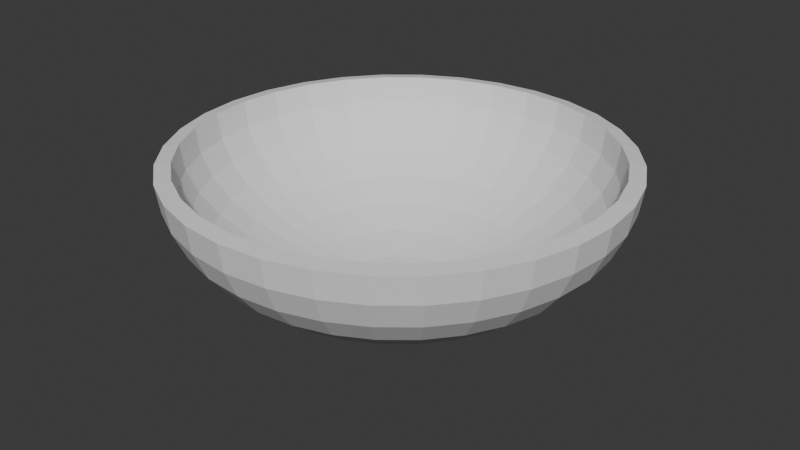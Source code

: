 # Source: BowlBase.blend  (saved by Blender 5.2.44; exported with 4.5.12 LTS)
import bpy
from mathutils import Matrix  # noqa: F401  (used for matrix-valued properties, if any)

bpy.ops.wm.read_factory_settings(use_empty=True)
scene = bpy.context.scene
scene.name = 'Scene'

# ---- collections
col_collection = bpy.data.collections.new('Collection'); scene.collection.children.link(col_collection)

# ---- world
world_world = bpy.data.worlds.new('World'); scene.world = world_world
world_world.use_nodes = True; world_world.node_tree.nodes.clear()
_N = world_world.node_tree.nodes; _L = world_world.node_tree.links
n0 = _N.new('ShaderNodeOutputWorld'); n0.name = 'World Output'; n0.location = (200, 100)
n1 = _N.new('ShaderNodeBackground'); n1.name = 'Background'; n1.location = (-200, 100)
n1.inputs[0].default_value = (0.05088, 0.05088, 0.05088, 1.0)
_L.new(n1.outputs[0], n0.inputs[0])
n0.is_active_output = True
world_world.color = (0.05088, 0.05088, 0.05088)
world_world.sun_shadow_jitter_overblur = 0.0

# ---- meshes
me_sphere = bpy.data.meshes.new('Sphere')
me_sphere.from_pydata([(0.0, 1.0, -0.2008), (0.0, 0.9808, -0.3276), (0.0, 0.8315, -0.5619), (0.0, 0.0, -0.8508), (0.1951, 0.9808, -0.2008), (0.1913, 0.9619, -0.3276), (0.1802, 0.9061, -0.4496), (0.1622, 0.8155, -0.5619), (0.1379, 0.6935, -0.6604), (0.1084, 0.5449, -0.7413), (0.07466, 0.3753, -0.8013), (0.03806, 0.1913, -0.8383), (0.3827, 0.9239, -0.2008), (0.3753, 0.9061, -0.3276), (0.3536, 0.8536, -0.4496), (0.3182, 0.7682, -0.5619), (0.2706, 0.6533, -0.6604), (0.2126, 0.5133, -0.7413), (0.1464, 0.3536, -0.8013), (0.07466, 0.1802, -0.8383), (0.5556, 0.8315, -0.2008), (0.5449, 0.8155, -0.3276), (0.5133, 0.7682, -0.4496), (0.4619, 0.6913, -0.5619), (0.3928, 0.5879, -0.6604), (0.3087, 0.4619, -0.7413), (0.2126, 0.3182, -0.8013), (0.1084, 0.1622, -0.8383), (0.7071, 0.7071, -0.2008), (0.6935, 0.6935, -0.3276), (0.6533, 0.6533, -0.4496), (0.5879, 0.5879, -0.5619), (0.5, 0.5, -0.6604), (0.3928, 0.3928, -0.7413), (0.2706, 0.2706, -0.8013), (0.1379, 0.1379, -0.8383), (0.8315, 0.5556, -0.2008), (0.8155, 0.5449, -0.3276), (0.7682, 0.5133, -0.4496), (0.6913, 0.4619, -0.5619), (0.5879, 0.3928, -0.6604), (0.4619, 0.3087, -0.7413), (0.3182, 0.2126, -0.8013), (0.1622, 0.1084, -0.8383), (0.9239, 0.3827, -0.2008), (0.9061, 0.3753, -0.3276), (0.8536, 0.3536, -0.4496), (0.7682, 0.3182, -0.5619), (0.6533, 0.2706, -0.6604), (0.5133, 0.2126, -0.7413), (0.3536, 0.1464, -0.8013), (0.1802, 0.07466, -0.8383), (0.9808, 0.1951, -0.2008), (0.9619, 0.1913, -0.3276), (0.9061, 0.1802, -0.4496), (0.8155, 0.1622, -0.5619), (0.6935, 0.1379, -0.6604), (0.5449, 0.1084, -0.7413), (0.3753, 0.07466, -0.8013), (0.1913, 0.03806, -0.8383), (1.0, -1.639e-07, -0.2008), (0.9808, -8.941e-08, -0.3276), (0.9239, 4.47e-08, -0.4496), (0.8315, -8.941e-08, -0.5619), (0.7071, 1.49e-08, -0.6604), (0.5556, -5.215e-08, -0.7413), (0.3827, -2.235e-08, -0.8013), (0.1951, -1.118e-08, -0.8383), (0.9808, -0.1951, -0.2008), (0.9619, -0.1913, -0.3276), (0.9061, -0.1802, -0.4496), (0.8155, -0.1622, -0.5619), (0.6935, -0.1379, -0.6604), (0.5449, -0.1084, -0.7413), (0.3753, -0.07466, -0.8013), (0.1913, -0.03806, -0.8383), (0.9239, -0.3827, -0.2008), (0.9061, -0.3753, -0.3276), (0.8536, -0.3536, -0.4496), (0.7682, -0.3182, -0.5619), (0.6533, -0.2706, -0.6604), (0.5133, -0.2126, -0.7413), (0.3536, -0.1464, -0.8013), (0.1802, -0.07466, -0.8383), (0.8315, -0.5556, -0.2008), (0.8155, -0.5449, -0.3276), (0.7682, -0.5133, -0.4496), (0.6913, -0.4619, -0.5619), (0.5879, -0.3928, -0.6604), (0.4619, -0.3087, -0.7413), (0.3182, -0.2126, -0.8013), (0.1622, -0.1084, -0.8383), (0.7071, -0.7071, -0.2008), (0.6935, -0.6935, -0.3276), (0.6533, -0.6533, -0.4496), (0.5879, -0.5879, -0.5619), (0.5, -0.5, -0.6604), (0.3928, -0.3928, -0.7413), (0.2706, -0.2706, -0.8013), (0.1379, -0.1379, -0.8383), (0.5556, -0.8315, -0.2008), (0.5449, -0.8155, -0.3276), (0.5133, -0.7682, -0.4496), (0.4619, -0.6913, -0.5619), (0.3928, -0.5879, -0.6604), (0.3087, -0.4619, -0.7413), (0.2126, -0.3182, -0.8013), (0.1084, -0.1622, -0.8383), (0.3827, -0.9239, -0.2008), (0.3753, -0.9061, -0.3276), (0.3536, -0.8536, -0.4496), (0.3182, -0.7682, -0.5619), (0.2706, -0.6533, -0.6604), (0.2126, -0.5133, -0.7413), (0.1464, -0.3536, -0.8013), (0.07466, -0.1802, -0.8383), (0.1951, -0.9808, -0.2008), (0.1913, -0.9619, -0.3276), (0.1802, -0.9061, -0.4496), (0.1622, -0.8155, -0.5619), (0.1379, -0.6935, -0.6604), (0.1084, -0.5449, -0.7413), (0.07466, -0.3753, -0.8013), (0.03806, -0.1913, -0.8383), (-3.278e-07, -1.0, -0.2008), (-1.341e-07, -0.9808, -0.3276), (2.98e-08, -0.9239, -0.4496), (-1.043e-07, -0.8315, -0.5619), (-1.49e-08, -0.7071, -0.6604), (-9.686e-08, -0.5556, -0.7413), (-5.215e-08, -0.3827, -0.8013), (-7.451e-09, -0.1951, -0.8383), (-0.1951, -0.9808, -0.2008), (-0.1913, -0.9619, -0.3276), (-0.1802, -0.9061, -0.4496), (-0.1622, -0.8155, -0.5619), (-0.1379, -0.6935, -0.6604), (-0.1084, -0.5449, -0.7413), (-0.07466, -0.3753, -0.8013), (-0.03806, -0.1913, -0.8383), (-0.3827, -0.9239, -0.2008), (-0.3753, -0.9061, -0.3276), (-0.3536, -0.8536, -0.4496), (-0.3182, -0.7682, -0.5619), (-0.2706, -0.6533, -0.6604), (-0.2126, -0.5133, -0.7413), (-0.1464, -0.3536, -0.8013), (-0.07466, -0.1802, -0.8383), (-0.5556, -0.8315, -0.2008), (-0.5449, -0.8155, -0.3276), (-0.5133, -0.7682, -0.4496), (-0.4619, -0.6913, -0.5619), (-0.3928, -0.5879, -0.6604), (-0.3087, -0.4619, -0.7413), (-0.2126, -0.3182, -0.8013), (-0.1084, -0.1622, -0.8383), (-0.7071, -0.7071, -0.2008), (-0.6935, -0.6935, -0.3276), (-0.6533, -0.6533, -0.4496), (-0.5879, -0.5879, -0.5619), (-0.5, -0.5, -0.6604), (-0.3928, -0.3928, -0.7413), (-0.2706, -0.2706, -0.8013), (-0.1379, -0.1379, -0.8383), (-0.8315, -0.5556, -0.2008), (-0.8155, -0.5449, -0.3276), (-0.7682, -0.5133, -0.4496), (-0.6913, -0.4619, -0.5619), (-0.5879, -0.3928, -0.6604), (-0.4619, -0.3087, -0.7413), (-0.3182, -0.2126, -0.8013), (-0.1622, -0.1084, -0.8383), (-0.9239, -0.3827, -0.2008), (-0.9061, -0.3753, -0.3276), (-0.8536, -0.3536, -0.4496), (-0.7682, -0.3182, -0.5619), (-0.6533, -0.2706, -0.6604), (-0.5133, -0.2126, -0.7413), (-0.3536, -0.1464, -0.8013), (-0.1802, -0.07466, -0.8383), (-0.9808, -0.1951, -0.2008), (-0.9619, -0.1913, -0.3276), (-0.9061, -0.1802, -0.4496), (-0.8155, -0.1622, -0.5619), (-0.6935, -0.1379, -0.6604), (-0.5449, -0.1084, -0.7413), (-0.3753, -0.07466, -0.8013), (-0.1913, -0.03806, -0.8383), (-1.0, 4.47e-07, -0.2008), (-0.9808, 2.682e-07, -0.3276), (-0.9239, 1.49e-08, -0.4496), (-0.8315, 1.639e-07, -0.5619), (-0.7071, 2.98e-08, -0.6604), (-0.5556, 1.49e-07, -0.7413), (-0.3827, 5.215e-08, -0.8013), (-0.1951, 1.863e-08, -0.8383), (-0.9808, 0.1951, -0.2008), (-0.9619, 0.1913, -0.3276), (-0.9061, 0.1802, -0.4496), (-0.8155, 0.1622, -0.5619), (-0.6935, 0.1379, -0.6604), (-0.5449, 0.1084, -0.7413), (-0.3753, 0.07466, -0.8013), (-0.1913, 0.03806, -0.8383), (-0.9239, 0.3827, -0.2008), (-0.9061, 0.3753, -0.3276), (-0.8536, 0.3536, -0.4496), (-0.7682, 0.3182, -0.5619), (-0.6533, 0.2706, -0.6604), (-0.5133, 0.2126, -0.7413), (-0.3536, 0.1464, -0.8013), (-0.1802, 0.07466, -0.8383), (-0.8315, 0.5556, -0.2008), (-0.8155, 0.5449, -0.3276), (-0.7682, 0.5133, -0.4496), (-0.6913, 0.4619, -0.5619), (-0.5879, 0.3928, -0.6604), (-0.4619, 0.3087, -0.7413), (-0.3182, 0.2126, -0.8013), (-0.1622, 0.1084, -0.8383), (-0.7071, 0.7071, -0.2008), (-0.6935, 0.6935, -0.3276), (-0.6533, 0.6533, -0.4496), (-0.5879, 0.5879, -0.5619), (-0.5, 0.5, -0.6604), (-0.3928, 0.3928, -0.7413), (-0.2706, 0.2706, -0.8013), (-0.1379, 0.1379, -0.8383), (-0.5556, 0.8315, -0.2008), (-0.5449, 0.8155, -0.3276), (-0.5133, 0.7682, -0.4496), (-0.4619, 0.6913, -0.5619), (-0.3928, 0.5879, -0.6604), (-0.3087, 0.4619, -0.7413), (-0.2126, 0.3182, -0.8013), (-0.1084, 0.1622, -0.8383), (-0.3827, 0.9239, -0.2008), (-0.3753, 0.9061, -0.3276), (-0.3536, 0.8536, -0.4496), (-0.3182, 0.7682, -0.5619), (-0.2706, 0.6533, -0.6604), (-0.2126, 0.5133, -0.7413), (-0.1464, 0.3536, -0.8013), (-0.07466, 0.1802, -0.8383), (-0.1951, 0.9808, -0.2008), (-0.1913, 0.9619, -0.3276), (-0.1802, 0.9061, -0.4496), (-0.1622, 0.8155, -0.5619), (-0.1379, 0.6935, -0.6604), (-0.1084, 0.5449, -0.7413), (-0.07466, 0.3753, -0.8013), (-0.03806, 0.1913, -0.8383), (5.96e-08, 0.9239, -0.4496), (8.941e-08, 0.7071, -0.6604), (2.161e-07, 0.5556, -0.7413), (6.706e-08, 0.3827, -0.8013), (1.49e-08, 0.1951, -0.8383)], [], [(253, 2, 7, 8), (254, 253, 8, 9), (255, 254, 9, 10), (256, 255, 10, 11), (3, 256, 11), (1, 0, 4, 5), (252, 1, 5, 6), (2, 252, 6, 7), (7, 6, 14, 15), (8, 7, 15, 16), (9, 8, 16, 17), (10, 9, 17, 18), (11, 10, 18, 19), (3, 11, 19), (5, 4, 12, 13), (6, 5, 13, 14), (19, 18, 26, 27), (3, 19, 27), (13, 12, 20, 21), (14, 13, 21, 22), (15, 14, 22, 23), (16, 15, 23, 24), (17, 16, 24, 25), (18, 17, 25, 26), (24, 23, 31, 32), (25, 24, 32, 33), (26, 25, 33, 34), (27, 26, 34, 35), (3, 27, 35), (21, 20, 28, 29), (22, 21, 29, 30), (23, 22, 30, 31), (3, 35, 43), (29, 28, 36, 37), (30, 29, 37, 38), (31, 30, 38, 39), (32, 31, 39, 40), (33, 32, 40, 41), (34, 33, 41, 42), (35, 34, 42, 43), (40, 39, 47, 48), (41, 40, 48, 49), (42, 41, 49, 50), (43, 42, 50, 51), (3, 43, 51), (37, 36, 44, 45), (38, 37, 45, 46), (39, 38, 46, 47), (3, 51, 59), (45, 44, 52, 53), (46, 45, 53, 54), (47, 46, 54, 55), (48, 47, 55, 56), (49, 48, 56, 57), (50, 49, 57, 58), (51, 50, 58, 59), (57, 56, 64, 65), (58, 57, 65, 66), (59, 58, 66, 67), (3, 59, 67), (53, 52, 60, 61), (54, 53, 61, 62), (55, 54, 62, 63), (56, 55, 63, 64), (62, 61, 69, 70), (63, 62, 70, 71), (64, 63, 71, 72), (65, 64, 72, 73), (66, 65, 73, 74), (67, 66, 74, 75), (3, 67, 75), (61, 60, 68, 69), (74, 73, 81, 82), (75, 74, 82, 83), (3, 75, 83), (69, 68, 76, 77), (70, 69, 77, 78), (71, 70, 78, 79), (72, 71, 79, 80), (73, 72, 80, 81), (78, 77, 85, 86), (79, 78, 86, 87), (80, 79, 87, 88), (81, 80, 88, 89), (82, 81, 89, 90), (83, 82, 90, 91), (3, 83, 91), (77, 76, 84, 85), (90, 89, 97, 98), (91, 90, 98, 99), (3, 91, 99), (85, 84, 92, 93), (86, 85, 93, 94), (87, 86, 94, 95), (88, 87, 95, 96), (89, 88, 96, 97), (95, 94, 102, 103), (96, 95, 103, 104), (97, 96, 104, 105), (98, 97, 105, 106), (99, 98, 106, 107), (3, 99, 107), (93, 92, 100, 101), (94, 93, 101, 102), (107, 106, 114, 115), (3, 107, 115), (101, 100, 108, 109), (102, 101, 109, 110), (103, 102, 110, 111), (104, 103, 111, 112), (105, 104, 112, 113), (106, 105, 113, 114), (111, 110, 118, 119), (112, 111, 119, 120), (113, 112, 120, 121), (114, 113, 121, 122), (115, 114, 122, 123), (3, 115, 123), (109, 108, 116, 117), (110, 109, 117, 118), (123, 122, 130, 131), (3, 123, 131), (117, 116, 124, 125), (118, 117, 125, 126), (119, 118, 126, 127), (120, 119, 127, 128), (121, 120, 128, 129), (122, 121, 129, 130), (128, 127, 135, 136), (129, 128, 136, 137), (130, 129, 137, 138), (131, 130, 138, 139), (3, 131, 139), (125, 124, 132, 133), (126, 125, 133, 134), (127, 126, 134, 135), (3, 139, 147), (133, 132, 140, 141), (134, 133, 141, 142), (135, 134, 142, 143), (136, 135, 143, 144), (137, 136, 144, 145), (138, 137, 145, 146), (139, 138, 146, 147), (145, 144, 152, 153), (146, 145, 153, 154), (147, 146, 154, 155), (3, 147, 155), (141, 140, 148, 149), (142, 141, 149, 150), (143, 142, 150, 151), (144, 143, 151, 152), (149, 148, 156, 157), (150, 149, 157, 158), (151, 150, 158, 159), (152, 151, 159, 160), (153, 152, 160, 161), (154, 153, 161, 162), (155, 154, 162, 163), (3, 155, 163), (161, 160, 168, 169), (162, 161, 169, 170), (163, 162, 170, 171), (3, 163, 171), (157, 156, 164, 165), (158, 157, 165, 166), (159, 158, 166, 167), (160, 159, 167, 168), (166, 165, 173, 174), (167, 166, 174, 175), (168, 167, 175, 176), (169, 168, 176, 177), (170, 169, 177, 178), (171, 170, 178, 179), (3, 171, 179), (165, 164, 172, 173), (178, 177, 185, 186), (179, 178, 186, 187), (3, 179, 187), (173, 172, 180, 181), (174, 173, 181, 182), (175, 174, 182, 183), (176, 175, 183, 184), (177, 176, 184, 185), (182, 181, 189, 190), (183, 182, 190, 191), (184, 183, 191, 192), (185, 184, 192, 193), (186, 185, 193, 194), (187, 186, 194, 195), (3, 187, 195), (181, 180, 188, 189), (194, 193, 201, 202), (195, 194, 202, 203), (3, 195, 203), (189, 188, 196, 197), (190, 189, 197, 198), (191, 190, 198, 199), (192, 191, 199, 200), (193, 192, 200, 201), (199, 198, 206, 207), (200, 199, 207, 208), (201, 200, 208, 209), (202, 201, 209, 210), (203, 202, 210, 211), (3, 203, 211), (197, 196, 204, 205), (198, 197, 205, 206), (211, 210, 218, 219), (3, 211, 219), (205, 204, 212, 213), (206, 205, 213, 214), (207, 206, 214, 215), (208, 207, 215, 216), (209, 208, 216, 217), (210, 209, 217, 218), (216, 215, 223, 224), (217, 216, 224, 225), (218, 217, 225, 226), (219, 218, 226, 227), (3, 219, 227), (213, 212, 220, 221), (214, 213, 221, 222), (215, 214, 222, 223), (3, 227, 235), (221, 220, 228, 229), (222, 221, 229, 230), (223, 222, 230, 231), (224, 223, 231, 232), (225, 224, 232, 233), (226, 225, 233, 234), (227, 226, 234, 235), (232, 231, 239, 240), (233, 232, 240, 241), (234, 233, 241, 242), (235, 234, 242, 243), (3, 235, 243), (229, 228, 236, 237), (230, 229, 237, 238), (231, 230, 238, 239), (3, 243, 251), (237, 236, 244, 245), (238, 237, 245, 246), (239, 238, 246, 247), (240, 239, 247, 248), (241, 240, 248, 249), (242, 241, 249, 250), (243, 242, 250, 251), (249, 248, 253, 254), (250, 249, 254, 255), (251, 250, 255, 256), (3, 251, 256), (245, 244, 0, 1), (246, 245, 1, 252), (247, 246, 252, 2), (248, 247, 2, 253)])
_uv = me_sphere.uv_layers.new(name='UVMap')
_uv.uv.foreach_set('vector', [0.75, 0.25, 0.75, 0.3125, 0.7188, 0.3125, 0.7188, 0.25, 0.75, 0.1875, 0.75, 0.25, 0.7188, 0.25, 0.7188, 0.1875, 0.75, 0.125, 0.75, 0.1875, 0.7188, 0.1875, 0.7188, 0.125, 0.75, 0.0625, 0.75, 0.125, 0.7188, 0.125, 0.7188, 0.0625, 0.7344, 0.0, 0.75, 0.0625, 0.7188, 0.0625, 0.75, 0.4375, 0.75, 0.5, 0.7188, 0.5, 0.7188, 0.4375, 0.75, 0.375, 0.75, 0.4375, 0.7188, 0.4375, 0.7188, 0.375, 0.75, 0.3125, 0.75, 0.375, 0.7188, 0.375, 0.7188, 0.3125, 0.7188, 0.3125, 0.7188, 0.375, 0.6875, 0.375, 0.6875, 0.3125, 0.7188, 0.25, 0.7188, 0.3125, 0.6875, 0.3125, 0.6875, 0.25, 0.7188, 0.1875, 0.7188, 0.25, 0.6875, 0.25, 0.6875, 0.1875, 0.7188, 0.125, 0.7188, 0.1875, 0.6875, 0.1875, 0.6875, 0.125, 0.7188, 0.0625, 0.7188, 0.125, 0.6875, 0.125, 0.6875, 0.0625, 0.7031, 0.0, 0.7188, 0.0625, 0.6875, 0.0625, 0.7188, 0.4375, 0.7188, 0.5, 0.6875, 0.5, 0.6875, 0.4375, 0.7188, 0.375, 0.7188, 0.4375, 0.6875, 0.4375, 0.6875, 0.375, 0.6875, 0.0625, 0.6875, 0.125, 0.6562, 0.125, 0.6562, 0.0625, 0.6719, 0.0, 0.6875, 0.0625, 0.6562, 0.0625, 0.6875, 0.4375, 0.6875, 0.5, 0.6562, 0.5, 0.6562, 0.4375, 0.6875, 0.375, 0.6875, 0.4375, 0.6562, 0.4375, 0.6562, 0.375, 0.6875, 0.3125, 0.6875, 0.375, 0.6562, 0.375, 0.6562, 0.3125, 0.6875, 0.25, 0.6875, 0.3125, 0.6562, 0.3125, 0.6562, 0.25, 0.6875, 0.1875, 0.6875, 0.25, 0.6562, 0.25, 0.6562, 0.1875, 0.6875, 0.125, 0.6875, 0.1875, 0.6562, 0.1875, 0.6562, 0.125, 0.6562, 0.25, 0.6562, 0.3125, 0.625, 0.3125, 0.625, 0.25, 0.6562, 0.1875, 0.6562, 0.25, 0.625, 0.25, 0.625, 0.1875, 0.6562, 0.125, 0.6562, 0.1875, 0.625, 0.1875, 0.625, 0.125, 0.6562, 0.0625, 0.6562, 0.125, 0.625, 0.125, 0.625, 0.0625, 0.6406, 0.0, 0.6562, 0.0625, 0.625, 0.0625, 0.6562, 0.4375, 0.6562, 0.5, 0.625, 0.5, 0.625, 0.4375, 0.6562, 0.375, 0.6562, 0.4375, 0.625, 0.4375, 0.625, 0.375, 0.6562, 0.3125, 0.6562, 0.375, 0.625, 0.375, 0.625, 0.3125, 0.6094, 0.0, 0.625, 0.0625, 0.5938, 0.0625, 0.625, 0.4375, 0.625, 0.5, 0.5938, 0.5, 0.5938, 0.4375, 0.625, 0.375, 0.625, 0.4375, 0.5938, 0.4375, 0.5938, 0.375, 0.625, 0.3125, 0.625, 0.375, 0.5938, 0.375, 0.5938, 0.3125, 0.625, 0.25, 0.625, 0.3125, 0.5938, 0.3125, 0.5938, 0.25, 0.625, 0.1875, 0.625, 0.25, 0.5938, 0.25, 0.5938, 0.1875, 0.625, 0.125, 0.625, 0.1875, 0.5938, 0.1875, 0.5938, 0.125, 0.625, 0.0625, 0.625, 0.125, 0.5938, 0.125, 0.5938, 0.0625, 0.5938, 0.25, 0.5938, 0.3125, 0.5625, 0.3125, 0.5625, 0.25, 0.5938, 0.1875, 0.5938, 0.25, 0.5625, 0.25, 0.5625, 0.1875, 0.5938, 0.125, 0.5938, 0.1875, 0.5625, 0.1875, 0.5625, 0.125, 0.5938, 0.0625, 0.5938, 0.125, 0.5625, 0.125, 0.5625, 0.0625, 0.5781, 0.0, 0.5938, 0.0625, 0.5625, 0.0625, 0.5938, 0.4375, 0.5938, 0.5, 0.5625, 0.5, 0.5625, 0.4375, 0.5938, 0.375, 0.5938, 0.4375, 0.5625, 0.4375, 0.5625, 0.375, 0.5938, 0.3125, 0.5938, 0.375, 0.5625, 0.375, 0.5625, 0.3125, 0.5469, 0.0, 0.5625, 0.0625, 0.5312, 0.0625, 0.5625, 0.4375, 0.5625, 0.5, 0.5312, 0.5, 0.5312, 0.4375, 0.5625, 0.375, 0.5625, 0.4375, 0.5312, 0.4375, 0.5312, 0.375, 0.5625, 0.3125, 0.5625, 0.375, 0.5312, 0.375, 0.5312, 0.3125, 0.5625, 0.25, 0.5625, 0.3125, 0.5312, 0.3125, 0.5312, 0.25, 0.5625, 0.1875, 0.5625, 0.25, 0.5312, 0.25, 0.5312, 0.1875, 0.5625, 0.125, 0.5625, 0.1875, 0.5312, 0.1875, 0.5312, 0.125, 0.5625, 0.0625, 0.5625, 0.125, 0.5312, 0.125, 0.5312, 0.0625, 0.5312, 0.1875, 0.5312, 0.25, 0.5, 0.25, 0.5, 0.1875, 0.5312, 0.125, 0.5312, 0.1875, 0.5, 0.1875, 0.5, 0.125, 0.5312, 0.0625, 0.5312, 0.125, 0.5, 0.125, 0.5, 0.0625, 0.5156, 0.0, 0.5312, 0.0625, 0.5, 0.0625, 0.5312, 0.4375, 0.5312, 0.5, 0.5, 0.5, 0.5, 0.4375, 0.5312, 0.375, 0.5312, 0.4375, 0.5, 0.4375, 0.5, 0.375, 0.5312, 0.3125, 0.5312, 0.375, 0.5, 0.375, 0.5, 0.3125, 0.5312, 0.25, 0.5312, 0.3125, 0.5, 0.3125, 0.5, 0.25, 0.5, 0.375, 0.5, 0.4375, 0.4688, 0.4375, 0.4688, 0.375, 0.5, 0.3125, 0.5, 0.375, 0.4688, 0.375, 0.4687, 0.3125, 0.5, 0.25, 0.5, 0.3125, 0.4687, 0.3125, 0.4688, 0.25, 0.5, 0.1875, 0.5, 0.25, 0.4688, 0.25, 0.4688, 0.1875, 0.5, 0.125, 0.5, 0.1875, 0.4688, 0.1875, 0.4688, 0.125, 0.5, 0.0625, 0.5, 0.125, 0.4688, 0.125, 0.4688, 0.0625, 0.4844, 0.0, 0.5, 0.0625, 0.4688, 0.0625, 0.5, 0.4375, 0.5, 0.5, 0.4687, 0.5, 0.4688, 0.4375, 0.4688, 0.125, 0.4688, 0.1875, 0.4375, 0.1875, 0.4375, 0.125, 0.4688, 0.0625, 0.4688, 0.125, 0.4375, 0.125, 0.4375, 0.0625, 0.4531, 0.0, 0.4688, 0.0625, 0.4375, 0.0625, 0.4688, 0.4375, 0.4687, 0.5, 0.4375, 0.5, 0.4375, 0.4375, 0.4688, 0.375, 0.4688, 0.4375, 0.4375, 0.4375, 0.4375, 0.375, 0.4687, 0.3125, 0.4688, 0.375, 0.4375, 0.375, 0.4375, 0.3125, 0.4688, 0.25, 0.4687, 0.3125, 0.4375, 0.3125, 0.4375, 0.25, 0.4688, 0.1875, 0.4688, 0.25, 0.4375, 0.25, 0.4375, 0.1875, 0.4375, 0.375, 0.4375, 0.4375, 0.4062, 0.4375, 0.4062, 0.375, 0.4375, 0.3125, 0.4375, 0.375, 0.4062, 0.375, 0.4062, 0.3125, 0.4375, 0.25, 0.4375, 0.3125, 0.4062, 0.3125, 0.4062, 0.25, 0.4375, 0.1875, 0.4375, 0.25, 0.4062, 0.25, 0.4062, 0.1875, 0.4375, 0.125, 0.4375, 0.1875, 0.4062, 0.1875, 0.4062, 0.125, 0.4375, 0.0625, 0.4375, 0.125, 0.4062, 0.125, 0.4062, 0.0625, 0.4219, 0.0, 0.4375, 0.0625, 0.4062, 0.0625, 0.4375, 0.4375, 0.4375, 0.5, 0.4062, 0.5, 0.4062, 0.4375, 0.4062, 0.125, 0.4062, 0.1875, 0.375, 0.1875, 0.375, 0.125, 0.4062, 0.0625, 0.4062, 0.125, 0.375, 0.125, 0.375, 0.0625, 0.3906, 0.0, 0.4062, 0.0625, 0.375, 0.0625, 0.4062, 0.4375, 0.4062, 0.5, 0.375, 0.5, 0.375, 0.4375, 0.4062, 0.375, 0.4062, 0.4375, 0.375, 0.4375, 0.375, 0.375, 0.4062, 0.3125, 0.4062, 0.375, 0.375, 0.375, 0.375, 0.3125, 0.4062, 0.25, 0.4062, 0.3125, 0.375, 0.3125, 0.375, 0.25, 0.4062, 0.1875, 0.4062, 0.25, 0.375, 0.25, 0.375, 0.1875, 0.375, 0.3125, 0.375, 0.375, 0.3438, 0.375, 0.3438, 0.3125, 0.375, 0.25, 0.375, 0.3125, 0.3438, 0.3125, 0.3438, 0.25, 0.375, 0.1875, 0.375, 0.25, 0.3438, 0.25, 0.3438, 0.1875, 0.375, 0.125, 0.375, 0.1875, 0.3438, 0.1875, 0.3438, 0.125, 0.375, 0.0625, 0.375, 0.125, 0.3438, 0.125, 0.3438, 0.0625, 0.3594, 0.0, 0.375, 0.0625, 0.3438, 0.0625, 0.375, 0.4375, 0.375, 0.5, 0.3437, 0.5, 0.3438, 0.4375, 0.375, 0.375, 0.375, 0.4375, 0.3438, 0.4375, 0.3438, 0.375, 0.3438, 0.0625, 0.3438, 0.125, 0.3125, 0.125, 0.3125, 0.0625, 0.3281, 0.0, 0.3438, 0.0625, 0.3125, 0.0625, 0.3438, 0.4375, 0.3437, 0.5, 0.3125, 0.5, 0.3125, 0.4375, 0.3438, 0.375, 0.3438, 0.4375, 0.3125, 0.4375, 0.3125, 0.375, 0.3438, 0.3125, 0.3438, 0.375, 0.3125, 0.375, 0.3125, 0.3125, 0.3438, 0.25, 0.3438, 0.3125, 0.3125, 0.3125, 0.3125, 0.25, 0.3438, 0.1875, 0.3438, 0.25, 0.3125, 0.25, 0.3125, 0.1875, 0.3438, 0.125, 0.3438, 0.1875, 0.3125, 0.1875, 0.3125, 0.125, 0.3125, 0.3125, 0.3125, 0.375, 0.2812, 0.375, 0.2812, 0.3125, 0.3125, 0.25, 0.3125, 0.3125, 0.2812, 0.3125, 0.2812, 0.25, 0.3125, 0.1875, 0.3125, 0.25, 0.2812, 0.25, 0.2812, 0.1875, 0.3125, 0.125, 0.3125, 0.1875, 0.2812, 0.1875, 0.2812, 0.125, 0.3125, 0.0625, 0.3125, 0.125, 0.2812, 0.125, 0.2812, 0.0625, 0.2969, 0.0, 0.3125, 0.0625, 0.2812, 0.0625, 0.3125, 0.4375, 0.3125, 0.5, 0.2812, 0.5, 0.2812, 0.4375, 0.3125, 0.375, 0.3125, 0.4375, 0.2812, 0.4375, 0.2812, 0.375, 0.2812, 0.0625, 0.2812, 0.125, 0.25, 0.125, 0.25, 0.0625, 0.2656, 0.0, 0.2812, 0.0625, 0.25, 0.0625, 0.2812, 0.4375, 0.2812, 0.5, 0.25, 0.5, 0.25, 0.4375, 0.2812, 0.375, 0.2812, 0.4375, 0.25, 0.4375, 0.25, 0.375, 0.2812, 0.3125, 0.2812, 0.375, 0.25, 0.375, 0.25, 0.3125, 0.2812, 0.25, 0.2812, 0.3125, 0.25, 0.3125, 0.25, 0.25, 0.2812, 0.1875, 0.2812, 0.25, 0.25, 0.25, 0.25, 0.1875, 0.2812, 0.125, 0.2812, 0.1875, 0.25, 0.1875, 0.25, 0.125, 0.25, 0.25, 0.25, 0.3125, 0.2188, 0.3125, 0.2188, 0.25, 0.25, 0.1875, 0.25, 0.25, 0.2188, 0.25, 0.2188, 0.1875, 0.25, 0.125, 0.25, 0.1875, 0.2188, 0.1875, 0.2188, 0.125, 0.25, 0.0625, 0.25, 0.125, 0.2188, 0.125, 0.2188, 0.0625, 0.2344, 0.0, 0.25, 0.0625, 0.2188, 0.0625, 0.25, 0.4375, 0.25, 0.5, 0.2187, 0.5, 0.2188, 0.4375, 0.25, 0.375, 0.25, 0.4375, 0.2188, 0.4375, 0.2188, 0.375, 0.25, 0.3125, 0.25, 0.375, 0.2188, 0.375, 0.2188, 0.3125, 0.2031, 0.0, 0.2188, 0.0625, 0.1875, 0.0625, 0.2188, 0.4375, 0.2187, 0.5, 0.1875, 0.5, 0.1875, 0.4375, 0.2188, 0.375, 0.2188, 0.4375, 0.1875, 0.4375, 0.1875, 0.375, 0.2188, 0.3125, 0.2188, 0.375, 0.1875, 0.375, 0.1875, 0.3125, 0.2188, 0.25, 0.2188, 0.3125, 0.1875, 0.3125, 0.1875, 0.25, 0.2188, 0.1875, 0.2188, 0.25, 0.1875, 0.25, 0.1875, 0.1875, 0.2188, 0.125, 0.2188, 0.1875, 0.1875, 0.1875, 0.1875, 0.125, 0.2188, 0.0625, 0.2188, 0.125, 0.1875, 0.125, 0.1875, 0.0625, 0.1875, 0.1875, 0.1875, 0.25, 0.1562, 0.25, 0.1562, 0.1875, 0.1875, 0.125, 0.1875, 0.1875, 0.1562, 0.1875, 0.1562, 0.125, 0.1875, 0.0625, 0.1875, 0.125, 0.1562, 0.125, 0.1563, 0.0625, 0.1719, 0.0, 0.1875, 0.0625, 0.1563, 0.0625, 0.1875, 0.4375, 0.1875, 0.5, 0.1562, 0.5, 0.1562, 0.4375, 0.1875, 0.375, 0.1875, 0.4375, 0.1562, 0.4375, 0.1563, 0.375, 0.1875, 0.3125, 0.1875, 0.375, 0.1563, 0.375, 0.1562, 0.3125, 0.1875, 0.25, 0.1875, 0.3125, 0.1562, 0.3125, 0.1562, 0.25, 0.1562, 0.4375, 0.1562, 0.5, 0.125, 0.5, 0.125, 0.4375, 0.1563, 0.375, 0.1562, 0.4375, 0.125, 0.4375, 0.125, 0.375, 0.1562, 0.3125, 0.1563, 0.375, 0.125, 0.375, 0.125, 0.3125, 0.1562, 0.25, 0.1562, 0.3125, 0.125, 0.3125, 0.125, 0.25, 0.1562, 0.1875, 0.1562, 0.25, 0.125, 0.25, 0.125, 0.1875, 0.1562, 0.125, 0.1562, 0.1875, 0.125, 0.1875, 0.125, 0.125, 0.1563, 0.0625, 0.1562, 0.125, 0.125, 0.125, 0.125, 0.0625, 0.1406, 0.0, 0.1563, 0.0625, 0.125, 0.0625, 0.125, 0.1875, 0.125, 0.25, 0.09375, 0.25, 0.09375, 0.1875, 0.125, 0.125, 0.125, 0.1875, 0.09375, 0.1875, 0.09375, 0.125, 0.125, 0.0625, 0.125, 0.125, 0.09375, 0.125, 0.09375, 0.0625, 0.1094, 0.0, 0.125, 0.0625, 0.09375, 0.0625, 0.125, 0.4375, 0.125, 0.5, 0.09375, 0.5, 0.09375, 0.4375, 0.125, 0.375, 0.125, 0.4375, 0.09375, 0.4375, 0.09375, 0.375, 0.125, 0.3125, 0.125, 0.375, 0.09375, 0.375, 0.09375, 0.3125, 0.125, 0.25, 0.125, 0.3125, 0.09375, 0.3125, 0.09375, 0.25, 0.09375, 0.375, 0.09375, 0.4375, 0.0625, 0.4375, 0.0625, 0.375, 0.09375, 0.3125, 0.09375, 0.375, 0.0625, 0.375, 0.0625, 0.3125, 0.09375, 0.25, 0.09375, 0.3125, 0.0625, 0.3125, 0.0625, 0.25, 0.09375, 0.1875, 0.09375, 0.25, 0.0625, 0.25, 0.0625, 0.1875, 0.09375, 0.125, 0.09375, 0.1875, 0.0625, 0.1875, 0.0625, 0.125, 0.09375, 0.0625, 0.09375, 0.125, 0.0625, 0.125, 0.0625, 0.0625, 0.07812, 0.0, 0.09375, 0.0625, 0.0625, 0.0625, 0.09375, 0.4375, 0.09375, 0.5, 0.0625, 0.5, 0.0625, 0.4375, 0.0625, 0.125, 0.0625, 0.1875, 0.03125, 0.1875, 0.03125, 0.125, 0.0625, 0.0625, 0.0625, 0.125, 0.03125, 0.125, 0.03125, 0.0625, 0.04687, 0.0, 0.0625, 0.0625, 0.03125, 0.0625, 0.0625, 0.4375, 0.0625, 0.5, 0.03125, 0.5, 0.03125, 0.4375, 0.0625, 0.375, 0.0625, 0.4375, 0.03125, 0.4375, 0.03125, 0.375, 0.0625, 0.3125, 0.0625, 0.375, 0.03125, 0.375, 0.03125, 0.3125, 0.0625, 0.25, 0.0625, 0.3125, 0.03125, 0.3125, 0.03125, 0.25, 0.0625, 0.1875, 0.0625, 0.25, 0.03125, 0.25, 0.03125, 0.1875, 0.03125, 0.375, 0.03125, 0.4375, 0.0, 0.4375, 0.0, 0.375, 0.03125, 0.3125, 0.03125, 0.375, 0.0, 0.375, 0.0, 0.3125, 0.03125, 0.25, 0.03125, 0.3125, 0.0, 0.3125, 0.0, 0.25, 0.03125, 0.1875, 0.03125, 0.25, 0.0, 0.25, 0.0, 0.1875, 0.03125, 0.125, 0.03125, 0.1875, 0.0, 0.1875, 0.0, 0.125, 0.03125, 0.0625, 0.03125, 0.125, 0.0, 0.125, 0.0, 0.0625, 0.01562, 0.0, 0.03125, 0.0625, 0.0, 0.0625, 0.03125, 0.4375, 0.03125, 0.5, 0.0, 0.5, 0.0, 0.4375, 1.0, 0.125, 1.0, 0.1875, 0.9687, 0.1875, 0.9687, 0.125, 1.0, 0.0625, 1.0, 0.125, 0.9687, 0.125, 0.9688, 0.0625, 0.9844, 0.0, 1.0, 0.0625, 0.9688, 0.0625, 1.0, 0.4375, 1.0, 0.5, 0.9687, 0.5, 0.9687, 0.4375, 1.0, 0.375, 1.0, 0.4375, 0.9687, 0.4375, 0.9688, 0.375, 1.0, 0.3125, 1.0, 0.375, 0.9688, 0.375, 0.9687, 0.3125, 1.0, 0.25, 1.0, 0.3125, 0.9687, 0.3125, 0.9688, 0.25, 1.0, 0.1875, 1.0, 0.25, 0.9688, 0.25, 0.9687, 0.1875, 0.9687, 0.3125, 0.9688, 0.375, 0.9375, 0.375, 0.9375, 0.3125, 0.9688, 0.25, 0.9687, 0.3125, 0.9375, 0.3125, 0.9375, 0.25, 0.9687, 0.1875, 0.9688, 0.25, 0.9375, 0.25, 0.9375, 0.1875, 0.9687, 0.125, 0.9687, 0.1875, 0.9375, 0.1875, 0.9375, 0.125, 0.9688, 0.0625, 0.9687, 0.125, 0.9375, 0.125, 0.9375, 0.0625, 0.9531, 0.0, 0.9688, 0.0625, 0.9375, 0.0625, 0.9687, 0.4375, 0.9687, 0.5, 0.9375, 0.5, 0.9375, 0.4375, 0.9688, 0.375, 0.9687, 0.4375, 0.9375, 0.4375, 0.9375, 0.375, 0.9375, 0.0625, 0.9375, 0.125, 0.9062, 0.125, 0.9062, 0.0625, 0.9219, 0.0, 0.9375, 0.0625, 0.9062, 0.0625, 0.9375, 0.4375, 0.9375, 0.5, 0.9062, 0.5, 0.9062, 0.4375, 0.9375, 0.375, 0.9375, 0.4375, 0.9062, 0.4375, 0.9062, 0.375, 0.9375, 0.3125, 0.9375, 0.375, 0.9062, 0.375, 0.9062, 0.3125, 0.9375, 0.25, 0.9375, 0.3125, 0.9062, 0.3125, 0.9062, 0.25, 0.9375, 0.1875, 0.9375, 0.25, 0.9062, 0.25, 0.9062, 0.1875, 0.9375, 0.125, 0.9375, 0.1875, 0.9062, 0.1875, 0.9062, 0.125, 0.9062, 0.25, 0.9062, 0.3125, 0.875, 0.3125, 0.875, 0.25, 0.9062, 0.1875, 0.9062, 0.25, 0.875, 0.25, 0.875, 0.1875, 0.9062, 0.125, 0.9062, 0.1875, 0.875, 0.1875, 0.875, 0.125, 0.9062, 0.0625, 0.9062, 0.125, 0.875, 0.125, 0.875, 0.0625, 0.8906, 0.0, 0.9062, 0.0625, 0.875, 0.0625, 0.9062, 0.4375, 0.9062, 0.5, 0.875, 0.5, 0.875, 0.4375, 0.9062, 0.375, 0.9062, 0.4375, 0.875, 0.4375, 0.875, 0.375, 0.9062, 0.3125, 0.9062, 0.375, 0.875, 0.375, 0.875, 0.3125, 0.8594, 0.0, 0.875, 0.0625, 0.8438, 0.0625, 0.875, 0.4375, 0.875, 0.5, 0.8437, 0.5, 0.8437, 0.4375, 0.875, 0.375, 0.875, 0.4375, 0.8437, 0.4375, 0.8438, 0.375, 0.875, 0.3125, 0.875, 0.375, 0.8438, 0.375, 0.8437, 0.3125, 0.875, 0.25, 0.875, 0.3125, 0.8437, 0.3125, 0.8438, 0.25, 0.875, 0.1875, 0.875, 0.25, 0.8438, 0.25, 0.8437, 0.1875, 0.875, 0.125, 0.875, 0.1875, 0.8437, 0.1875, 0.8438, 0.125, 0.875, 0.0625, 0.875, 0.125, 0.8438, 0.125, 0.8438, 0.0625, 0.8438, 0.25, 0.8437, 0.3125, 0.8125, 0.3125, 0.8125, 0.25, 0.8437, 0.1875, 0.8438, 0.25, 0.8125, 0.25, 0.8125, 0.1875, 0.8438, 0.125, 0.8437, 0.1875, 0.8125, 0.1875, 0.8125, 0.125, 0.8438, 0.0625, 0.8438, 0.125, 0.8125, 0.125, 0.8125, 0.0625, 0.8281, 0.0, 0.8438, 0.0625, 0.8125, 0.0625, 0.8437, 0.4375, 0.8437, 0.5, 0.8125, 0.5, 0.8125, 0.4375, 0.8438, 0.375, 0.8437, 0.4375, 0.8125, 0.4375, 0.8125, 0.375, 0.8437, 0.3125, 0.8438, 0.375, 0.8125, 0.375, 0.8125, 0.3125, 0.7969, 0.0, 0.8125, 0.0625, 0.7812, 0.0625, 0.8125, 0.4375, 0.8125, 0.5, 0.7812, 0.5, 0.7812, 0.4375, 0.8125, 0.375, 0.8125, 0.4375, 0.7812, 0.4375, 0.7812, 0.375, 0.8125, 0.3125, 0.8125, 0.375, 0.7812, 0.375, 0.7812, 0.3125, 0.8125, 0.25, 0.8125, 0.3125, 0.7812, 0.3125, 0.7812, 0.25, 0.8125, 0.1875, 0.8125, 0.25, 0.7812, 0.25, 0.7812, 0.1875, 0.8125, 0.125, 0.8125, 0.1875, 0.7812, 0.1875, 0.7812, 0.125, 0.8125, 0.0625, 0.8125, 0.125, 0.7812, 0.125, 0.7812, 0.0625, 0.7812, 0.1875, 0.7812, 0.25, 0.75, 0.25, 0.75, 0.1875, 0.7812, 0.125, 0.7812, 0.1875, 0.75, 0.1875, 0.75, 0.125, 0.7812, 0.0625, 0.7812, 0.125, 0.75, 0.125, 0.75, 0.0625, 0.7656, 0.0, 0.7812, 0.0625, 0.75, 0.0625, 0.7812, 0.4375, 0.7812, 0.5, 0.75, 0.5, 0.75, 0.4375, 0.7812, 0.375, 0.7812, 0.4375, 0.75, 0.4375, 0.75, 0.375, 0.7812, 0.3125, 0.7812, 0.375, 0.75, 0.375, 0.75, 0.3125, 0.7812, 0.25, 0.7812, 0.3125, 0.75, 0.3125, 0.75, 0.25])
me_sphere.update()

# ---- objects
ob_bowlbase = bpy.data.objects.new('BowlBase', me_sphere)

# ---- transforms, parenting, visibility, modifiers, constraints
ob_bowlbase.location = (0.0, 0.0, 0.0)
_m = ob_bowlbase.modifiers.new('Solidify', 'SOLIDIFY')
_m.thickness = 0.07
_m.use_even_offset = True

# ---- collection membership
col_collection.objects.link(ob_bowlbase)

# ---- scene / render settings (as saved in the file)
scene.frame_start = 1; scene.frame_end = 250; scene.frame_set(1)
scene.render.engine = 'BLENDER_EEVEE_NEXT'
scene.render.bake_bias = 0.0
scene.render.bake_samples = 0
scene.render.compositor_device = 'GPU'
scene.eevee.use_volume_custom_range = False
scene.eevee.fast_gi_thickness_near = 0.1
scene.eevee.fast_gi_thickness_far = 0.0
scene.eevee.ray_tracing_options.screen_trace_thickness = 0.1
bpy.context.view_layer.update()

# ---- added for rendering (the .blend has no active camera and no usable light): camera, sun
cam_auto = bpy.data.cameras.new('AutoCamera')
cam_auto.lens = 50.0
cam_auto.sensor_width = 36.0
cam_auto.clip_end = 1000.0
ob_auto_camera = bpy.data.objects.new('AutoCamera', cam_auto)
scene.collection.objects.link(ob_auto_camera)
ob_auto_camera.location = (2.68734, -3.22481, 1.62933)
ob_auto_camera.rotation_euler = (1.09748, -7.21219e-08, 0.694738)
scene.camera = ob_auto_camera
light_auto_sun = bpy.data.lights.new('AutoSun', 'SUN')
light_auto_sun.energy = 3.0
light_auto_sun.angle = 0.0523599
ob_auto_sun = bpy.data.objects.new('AutoSun', light_auto_sun)
scene.collection.objects.link(ob_auto_sun)
ob_auto_sun.rotation_euler = (0.872665, 0.174533, 0.523599)
bpy.context.view_layer.update()
